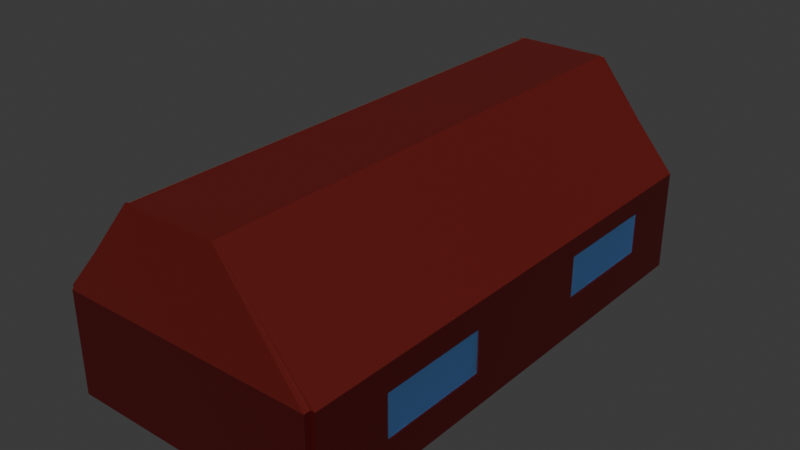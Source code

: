 # Source: HouseWalls.Blend  (saved by Blender 4.2.66; exported with 4.5.12 LTS)
import bpy
from mathutils import Matrix  # noqa: F401  (used for matrix-valued properties, if any)

bpy.ops.wm.read_factory_settings(use_empty=True)
scene = bpy.context.scene
scene.name = 'Scene'

# ---- collections
col_collection = bpy.data.collections.new('Collection'); scene.collection.children.link(col_collection)

# ---- materials (node trees are filled in below, after node groups)
mat_floor = bpy.data.materials.new('Floor')
mat_walls = bpy.data.materials.new('Walls')
mat_roof = bpy.data.materials.new('Roof')
mat_glass = bpy.data.materials.new('Glass')

# ---- material node trees
mat_floor.use_nodes = True; mat_floor.node_tree.nodes.clear()
_N = mat_floor.node_tree.nodes; _L = mat_floor.node_tree.links
n0 = _N.new('ShaderNodeBsdfPrincipled'); n0.name = 'Principled BSDF'; n0.location = (10, 300)
n0.inputs[0].default_value = (0.3016, 0.2501, 0.1408, 1.0)
n0.inputs[2].default_value = 0.8898
n1 = _N.new('ShaderNodeOutputMaterial'); n1.name = 'Material Output'; n1.location = (300, 300)
_L.new(n0.outputs[0], n1.inputs[0])
n1.is_active_output = True
mat_walls.use_nodes = True; mat_walls.node_tree.nodes.clear()
_N = mat_walls.node_tree.nodes; _L = mat_walls.node_tree.links
n0 = _N.new('ShaderNodeBsdfPrincipled'); n0.name = 'Principled BSDF'; n0.location = (10, 300)
n0.inputs[0].default_value = (0.06045, 0.001199, 0.001199, 1.0)
n1 = _N.new('ShaderNodeOutputMaterial'); n1.name = 'Material Output'; n1.location = (300, 300)
_L.new(n0.outputs[0], n1.inputs[0])
n1.is_active_output = True
mat_roof.use_nodes = True; mat_roof.node_tree.nodes.clear()
_N = mat_roof.node_tree.nodes; _L = mat_roof.node_tree.links
n0 = _N.new('ShaderNodeBsdfPrincipled'); n0.name = 'Principled BSDF'; n0.location = (10, 300)
n0.inputs[0].default_value = (0.1274, 0.007057, 0.005092, 1.0)
n1 = _N.new('ShaderNodeOutputMaterial'); n1.name = 'Material Output'; n1.location = (300, 300)
_L.new(n0.outputs[0], n1.inputs[0])
n1.is_active_output = True
mat_glass.use_nodes = True; mat_glass.node_tree.nodes.clear()
_N = mat_glass.node_tree.nodes; _L = mat_glass.node_tree.links
n0 = _N.new('ShaderNodeBsdfPrincipled'); n0.name = 'Principled BSDF'; n0.location = (10, 300)
n0.inputs[0].default_value = (0.1518, 0.3912, 0.8003, 1.0)
n0.inputs[18].default_value = 0.8031
n1 = _N.new('ShaderNodeOutputMaterial'); n1.name = 'Material Output'; n1.location = (300, 300)
_L.new(n0.outputs[0], n1.inputs[0])
n1.is_active_output = True

# ---- world
world_world = bpy.data.worlds.new('World'); scene.world = world_world
world_world.use_nodes = True; world_world.node_tree.nodes.clear()
_N = world_world.node_tree.nodes; _L = world_world.node_tree.links
n0 = _N.new('ShaderNodeOutputWorld'); n0.name = 'World Output'; n0.location = (300, 300)
n1 = _N.new('ShaderNodeBackground'); n1.name = 'Background'; n1.location = (10, 300)
n1.inputs[0].default_value = (0.05088, 0.05088, 0.05088, 1.0)
_L.new(n1.outputs[0], n0.inputs[0])
n0.is_active_output = True
world_world.color = (0.05088, 0.05088, 0.05088)
world_world.sun_shadow_jitter_overblur = 0.0

# ---- meshes
me_cube_001 = bpy.data.meshes.new('Cube.001')
me_cube_001.from_pydata([(-1.0, -1.0, -1.0), (-1.0, -1.0, 1.599), (-1.029, -1.0, -1.0), (-1.0, 1.0, 1.599), (1.0, -1.0, -1.0), (1.0, -1.0, 1.599), (-1.029, -1.0, 1.599), (1.0, 1.0, 1.599), (-1.0, 1.0, -3.406), (-1.0, -1.0, -3.406), (1.0, 1.0, -3.406), (1.0, -1.0, -3.406), (-1.0, -3.274, -1.0), (1.0, -3.274, -1.0), (-1.0, -3.274, -3.406), (1.0, -3.274, -3.406), (-1.029, 1.0, 1.599), (-1.029, 1.0, -3.406), (-1.029, -1.0, -3.406), (-1.029, -3.274, -3.406), (-1.029, -3.274, -1.0), (-1.029, -1.0, 112.5), (-1.029, 1.0, 112.5), (-1.0, -1.0, 112.5), (-1.0, 1.0, 112.5), (-1.0, -1.0, 112.5), (-1.029, -1.0, 112.5), (-1.0, -3.293, 112.5), (-1.029, -3.293, 112.5), (1.034, 1.0, 1.599), (1.034, -1.0, 1.599), (1.034, -1.0, -1.0), (1.034, -1.0, -3.406), (1.034, 1.0, -3.406), (1.034, -3.274, -1.0), (1.034, -3.274, -3.406), (1.0, 1.0, 110.8), (1.0, -1.0, 110.8), (1.0, -3.274, 110.8), (1.0, -1.0, 110.8), (1.034, 1.0, 110.8), (1.034, -1.0, 110.8), (1.034, -3.274, 110.8), (1.034, -1.0, 110.8), (-1.0, 1.01, 1.599), (1.0, 1.01, 1.599), (1.0, 1.01, -3.406), (-1.0, 1.01, -3.406), (-1.0, 1.0, 112.0), (1.0, 1.0, 112.0), (-1.0, 1.01, 112.0), (1.0, 1.01, 112.0), (-1.0, -3.325, -1.0), (1.0, -3.325, -1.0), (-1.0, -3.325, -3.406), (1.0, -3.325, -3.406), (-1.0, -3.274, 110.5), (1.0, -3.274, 110.5), (-1.0, -3.325, 110.5), (1.0, -3.325, 110.5), (-0.345, -1.0, 225.0), (-0.345, 1.0, 225.0), (-0.3463, -1.0, 220.7), (-0.3463, 1.0, 220.7), (-0.3464, -1.0, 220.7), (-0.3451, -1.0, 225.0), (-0.3464, -3.293, 220.7), (-0.3451, -3.293, 225.0), (0.3545, 1.0, 220.0), (0.3545, -1.0, 220.0), (0.3545, -3.289, 220.0), (0.3545, -1.0, 220.0), (0.3545, 1.0, 224.9), (0.3545, -1.0, 224.9), (0.3545, -3.289, 224.9), (0.3545, -1.0, 224.9), (-0.3451, 1.0, 220.0), (-0.3451, -1.0, 220.0), (-0.3451, -3.289, 220.0), (-0.3451, -1.0, 220.0), (-0.3451, 1.0, 224.9), (-0.3451, -1.0, 224.9), (-0.3451, -3.289, 224.9), (-0.3451, -1.0, 224.9), (-0.376, 1.003, 224.4), (0.376, 1.003, 224.4), (-0.376, 1.007, 224.4), (0.376, 1.007, 224.4), (-0.359, -3.29, 225.0), (0.359, -3.29, 225.0), (-0.359, -3.308, 225.0), (0.359, -3.308, 225.0), (1.0, -2.634, 33.52), (1.0, -2.634, 82.35), (1.0, -1.667, 33.52), (1.0, -1.667, 82.35), (1.034, -1.667, 33.52), (1.034, -2.634, 33.52), (1.034, -2.634, 82.35), (1.034, -1.667, 82.35), (-1.0, -1.027, -0.5532), (1.0, -1.027, -0.5532), (1.0, -1.012, 1.152), (-1.0, -1.012, 1.152), (1.034, 0.4836, 40.84), (1.034, -0.4836, 40.84), (1.034, -0.4836, 89.67), (1.034, 0.4836, 89.67), (1.0, -0.4836, 40.84), (1.0, -0.4836, 89.67), (1.0, 0.4836, 40.84), (1.0, 0.4836, 89.67), (-1.0, 0.4836, 40.84), (-1.0, -0.4836, 40.84), (-1.0, -0.4836, 89.67), (-1.0, 0.4836, 89.67), (-1.029, -0.4836, 40.84), (-1.029, -0.4836, 89.67), (-1.029, 0.4836, 40.84), (-1.029, 0.4836, 89.67), (-1.0, -1.894, 30.24), (-1.0, -2.861, 30.24), (-1.0, -2.861, 79.08), (-1.0, -1.894, 79.08), (-1.029, -2.861, 79.08), (-1.029, -2.861, 30.24), (-1.029, -1.894, 30.24), (-1.029, -1.894, 79.08)], [], [(18, 2, 6, 16, 17), (113, 114, 23, 1, 3, 24, 115, 112), (115, 24, 23, 114), (10, 8, 47, 46), (0, 4, 101, 100), (14, 12, 20, 19), (7, 3, 1, 5), (8, 10, 11, 9), (2, 18, 19, 20), (9, 14, 19, 18), (9, 11, 15, 14), (12, 14, 54, 52), (0, 25, 27, 12, 121, 122, 123, 120), (121, 12, 0, 120), (4, 0, 12, 13), (5, 4, 31, 30), (15, 11, 32, 35), (0, 1, 6, 2), (8, 9, 18, 17), (3, 8, 17, 16), (40, 36, 68, 72), (21, 23, 62, 60), (6, 1, 23, 21), (117, 21, 22, 119), (119, 22, 16, 6, 21, 117, 116, 118), (20, 12, 27, 28), (0, 2, 26, 25), (3, 16, 22, 24), (20, 28, 26, 2, 126, 127, 124, 125), (126, 2, 20, 125), (32, 31, 34, 35), (32, 33, 29, 30, 31), (105, 106, 41, 30, 29, 40, 107, 104), (107, 40, 41, 106), (10, 7, 29, 33), (11, 10, 33, 32), (13, 15, 35, 34), (13, 34, 42, 38), (38, 42, 74, 70), (24, 22, 61, 63), (31, 4, 39, 43), (93, 38, 39, 95), (94, 95, 39, 4, 13, 38, 93, 92), (97, 98, 42, 34, 31, 43, 99, 96), (99, 43, 42, 98), (29, 7, 36, 40), (5, 30, 41, 37), (109, 37, 36, 111), (110, 111, 36, 7, 5, 37, 109, 108), (45, 46, 47, 44), (44, 3, 48, 50), (7, 10, 46, 45), (8, 3, 44, 47), (49, 51, 87, 85), (3, 7, 49, 48), (7, 45, 51, 49), (45, 44, 50, 51), (53, 52, 54, 55), (52, 53, 59, 58), (15, 13, 53, 55), (14, 15, 55, 54), (59, 57, 89, 91), (13, 12, 56, 57), (12, 52, 58, 56), (53, 13, 57, 59), (62, 63, 61, 60), (66, 64, 65, 67), (72, 68, 76, 80), (68, 69, 77, 76), (22, 21, 60, 61), (36, 37, 69, 68), (23, 24, 63, 62), (39, 38, 70, 71), (25, 26, 65, 64), (41, 40, 72, 73), (27, 25, 64, 66), (42, 43, 75, 74), (26, 28, 67, 65), (43, 39, 71, 75), (28, 27, 66, 67), (37, 41, 73, 69), (79, 78, 82, 83), (76, 77, 81, 80), (69, 73, 81, 77), (74, 75, 83, 82), (71, 70, 78, 79), (70, 74, 82, 78), (75, 71, 79, 83), (73, 72, 80, 81), (84, 85, 87, 86), (48, 49, 85, 84), (50, 48, 84, 86), (51, 50, 86, 87), (89, 88, 90, 91), (58, 59, 91, 90), (56, 58, 90, 88), (57, 56, 88, 89), (99, 95, 94, 96), (97, 92, 93, 98), (94, 92, 97, 96), (95, 99, 98, 93), (101, 102, 103, 100), (1, 0, 100, 103), (4, 5, 102, 101), (5, 1, 103, 102), (110, 104, 107, 111), (109, 106, 105, 108), (105, 104, 110, 108), (111, 107, 106, 109), (118, 112, 115, 119), (117, 114, 113, 116), (113, 112, 118, 116), (119, 115, 114, 117), (126, 120, 123, 127), (124, 122, 121, 125), (121, 120, 126, 125), (127, 123, 122, 124)])
me_cube_001.polygons.foreach_set('material_index', [1, 1, 1, 0, 0, 1, 0, 1, 1, 0, 1, 1, 1, 1, 0, 0, 0, 0, 0, 1, 2, 0, 0, 1, 1, 1, 0, 1, 1, 1, 1, 1, 1, 1, 1, 1, 1, 1, 2, 2, 0, 1, 1, 1, 1, 1, 0, 1, 1, 1, 1, 1, 1, 2, 1, 1, 1, 1, 1, 1, 0, 2, 1, 1, 1, 0, 0, 0, 2, 2, 2, 2, 2, 0, 2, 2, 2, 2, 0, 2, 0, 0, 0, 0, 2, 2, 2, 0, 2, 0, 2, 0, 2, 2, 2, 2, 2, 1, 0, 1, 1, 0, 0, 0, 0, 1, 1, 1, 1, 1, 1, 1, 1, 1, 1, 1, 1])
_uv = me_cube_001.uv_layers.new(name='UVMap')
_uv.uv.foreach_set('vector', [0.375, 0.0, 0.375, 0.0, 0.625, 0.0, 0.625, 0.25, 0.375, 0.25, 0.875, 0.6855, 0.875, 0.6855, 0.875, 0.75, 0.875, 0.75, 0.875, 0.5, 0.875, 0.5, 0.875, 0.5645, 0.875, 0.5645, 0.875, 0.5645, 0.875, 0.5, 0.875, 0.75, 0.875, 0.6855, 0.375, 0.5, 0.125, 0.5, 0.125, 0.5, 0.375, 0.5, 0.375, 1.0, 0.375, 0.75, 0.375, 0.75, 0.375, 1.0, 0.375, 1.0, 0.375, 1.0, 0.375, 1.0, 0.375, 1.0, 0.625, 0.5, 0.875, 0.5, 0.875, 0.75, 0.625, 0.75, 0.125, 0.5, 0.375, 0.5, 0.375, 0.75, 0.125, 0.75, 0.375, 0.0, 0.375, 0.0, 0.375, 0.0, 0.375, 0.0, 0.125, 0.75, 0.125, 0.75, 0.125, 0.75, 0.125, 0.75, 0.125, 0.75, 0.375, 0.75, 0.375, 0.75, 0.125, 0.75, 0.375, 1.0, 0.375, 1.0, 0.375, 1.0, 0.375, 1.0, 0.375, 1.0, 0.375, 1.0, 0.375, 1.0, 0.375, 1.0, 0.375, 1.0, 0.375, 1.0, 0.375, 1.0, 0.375, 1.0, 0.375, 1.0, 0.375, 1.0, 0.375, 1.0, 0.375, 1.0, 0.375, 0.75, 0.375, 1.0, 0.375, 1.0, 0.375, 0.75, 0.625, 0.75, 0.375, 0.75, 0.375, 0.75, 0.625, 0.75, 0.375, 0.75, 0.375, 0.75, 0.375, 0.75, 0.375, 0.75, 0.375, 1.0, 0.625, 1.0, 0.625, 1.0, 0.375, 1.0, 0.125, 0.5, 0.125, 0.75, 0.125, 0.75, 0.125, 0.5, 0.625, 0.25, 0.375, 0.25, 0.375, 0.25, 0.625, 0.25, 0.625, 0.5, 0.625, 0.5, 0.625, 0.5, 0.625, 0.5, 0.625, 1.0, 0.625, 1.0, 0.625, 1.0, 0.625, 1.0, 0.625, 1.0, 0.625, 1.0, 0.625, 1.0, 0.625, 1.0, 0.625, 0.06454, 0.625, 0.0, 0.625, 0.25, 0.625, 0.1855, 0.625, 0.1855, 0.625, 0.25, 0.625, 0.25, 0.625, 0.0, 0.625, 0.0, 0.625, 0.06454, 0.625, 0.06454, 0.625, 0.1855, 0.375, 1.0, 0.375, 1.0, 0.375, 1.0, 0.375, 1.0, 0.375, 1.0, 0.375, 1.0, 0.375, 1.0, 0.375, 1.0, 0.625, 0.25, 0.625, 0.25, 0.625, 0.25, 0.625, 0.25, 0.375, 0.0, 0.375, 0.0, 0.375, 0.0, 0.375, 0.0, 0.375, 0.0, 0.375, 0.0, 0.375, 0.0, 0.375, 0.0, 0.375, 0.0, 0.375, 0.0, 0.375, 0.0, 0.375, 0.0, 0.375, 0.75, 0.375, 0.75, 0.375, 0.75, 0.375, 0.75, 0.375, 0.75, 0.375, 0.5, 0.625, 0.5, 0.625, 0.75, 0.375, 0.75, 0.625, 0.6855, 0.625, 0.6855, 0.625, 0.75, 0.625, 0.75, 0.625, 0.5, 0.625, 0.5, 0.625, 0.5645, 0.625, 0.5645, 0.625, 0.5645, 0.625, 0.5, 0.625, 0.75, 0.625, 0.6855, 0.375, 0.5, 0.625, 0.5, 0.625, 0.5, 0.375, 0.5, 0.375, 0.75, 0.375, 0.5, 0.375, 0.5, 0.375, 0.75, 0.375, 0.75, 0.375, 0.75, 0.375, 0.75, 0.375, 0.75, 0.375, 0.75, 0.375, 0.75, 0.375, 0.75, 0.375, 0.75, 0.375, 0.75, 0.375, 0.75, 0.375, 0.75, 0.375, 0.75, 0.625, 0.25, 0.625, 0.25, 0.625, 0.25, 0.625, 0.25, 0.375, 0.75, 0.375, 0.75, 0.375, 0.75, 0.375, 0.75, 0.375, 0.75, 0.375, 0.75, 0.375, 0.75, 0.375, 0.75, 0.375, 0.75, 0.375, 0.75, 0.375, 0.75, 0.375, 0.75, 0.375, 0.75, 0.375, 0.75, 0.375, 0.75, 0.375, 0.75, 0.375, 0.75, 0.375, 0.75, 0.375, 0.75, 0.375, 0.75, 0.375, 0.75, 0.375, 0.75, 0.375, 0.75, 0.375, 0.75, 0.375, 0.75, 0.375, 0.75, 0.375, 0.75, 0.375, 0.75, 0.625, 0.5, 0.625, 0.5, 0.625, 0.5, 0.625, 0.5, 0.625, 0.75, 0.625, 0.75, 0.625, 0.75, 0.625, 0.75, 0.625, 0.6855, 0.625, 0.75, 0.625, 0.5, 0.625, 0.5645, 0.625, 0.5645, 0.625, 0.5645, 0.625, 0.5, 0.625, 0.5, 0.625, 0.75, 0.625, 0.75, 0.625, 0.6855, 0.625, 0.6855, 0.625, 0.5, 0.375, 0.5, 0.375, 0.25, 0.625, 0.25, 0.625, 0.25, 0.625, 0.25, 0.625, 0.25, 0.625, 0.25, 0.625, 0.5, 0.375, 0.5, 0.375, 0.5, 0.625, 0.5, 0.375, 0.25, 0.625, 0.25, 0.625, 0.25, 0.375, 0.25, 0.625, 0.5, 0.625, 0.5, 0.625, 0.5, 0.625, 0.5, 0.875, 0.5, 0.625, 0.5, 0.625, 0.5, 0.875, 0.5, 0.625, 0.5, 0.625, 0.5, 0.625, 0.5, 0.625, 0.5, 0.625, 0.5, 0.625, 0.25, 0.625, 0.25, 0.625, 0.5, 0.375, 0.75, 0.375, 1.0, 0.375, 1.0, 0.375, 0.75, 0.375, 1.0, 0.375, 0.75, 0.375, 0.75, 0.375, 1.0, 0.375, 0.75, 0.375, 0.75, 0.375, 0.75, 0.375, 0.75, 0.125, 0.75, 0.375, 0.75, 0.375, 0.75, 0.125, 0.75, 0.375, 0.75, 0.375, 0.75, 0.375, 0.75, 0.375, 0.75, 0.375, 0.75, 0.375, 1.0, 0.375, 1.0, 0.375, 0.75, 0.375, 1.0, 0.375, 1.0, 0.375, 1.0, 0.375, 1.0, 0.375, 0.75, 0.375, 0.75, 0.375, 0.75, 0.375, 0.75, 0.875, 0.75, 0.875, 0.5, 0.875, 0.5, 0.875, 0.75, 0.375, 1.0, 0.375, 1.0, 0.375, 1.0, 0.375, 1.0, 0.625, 0.5, 0.625, 0.5, 0.625, 0.5, 0.625, 0.5, 0.625, 0.5, 0.625, 0.75, 0.625, 0.75, 0.625, 0.5, 0.625, 0.25, 0.625, 0.0, 0.625, 0.0, 0.625, 0.25, 0.625, 0.5, 0.625, 0.75, 0.625, 0.75, 0.625, 0.5, 0.875, 0.75, 0.875, 0.5, 0.875, 0.5, 0.875, 0.75, 0.375, 0.75, 0.375, 0.75, 0.375, 0.75, 0.375, 0.75, 0.375, 1.0, 0.375, 1.0, 0.375, 1.0, 0.375, 1.0, 0.625, 0.75, 0.625, 0.5, 0.625, 0.5, 0.625, 0.75, 0.375, 1.0, 0.375, 1.0, 0.375, 1.0, 0.375, 1.0, 0.375, 0.75, 0.375, 0.75, 0.375, 0.75, 0.375, 0.75, 0.375, 0.0, 0.375, 0.0, 0.375, 0.0, 0.375, 0.0, 0.375, 0.75, 0.375, 0.75, 0.375, 0.75, 0.375, 0.75, 0.375, 1.0, 0.375, 1.0, 0.375, 1.0, 0.375, 1.0, 0.625, 0.75, 0.625, 0.75, 0.625, 0.75, 0.625, 0.75, 0.375, 0.75, 0.375, 0.75, 0.375, 0.75, 0.375, 0.75, 0.625, 0.5, 0.625, 0.75, 0.625, 0.75, 0.625, 0.5, 0.625, 0.75, 0.625, 0.75, 0.625, 0.75, 0.625, 0.75, 0.375, 0.75, 0.375, 0.75, 0.375, 0.75, 0.375, 0.75, 0.375, 0.75, 0.375, 0.75, 0.375, 0.75, 0.375, 0.75, 0.375, 0.75, 0.375, 0.75, 0.375, 0.75, 0.375, 0.75, 0.375, 0.75, 0.375, 0.75, 0.375, 0.75, 0.375, 0.75, 0.625, 0.75, 0.625, 0.5, 0.625, 0.5, 0.625, 0.75, 0.875, 0.5, 0.625, 0.5, 0.625, 0.5, 0.875, 0.5, 0.875, 0.5, 0.625, 0.5, 0.625, 0.5, 0.875, 0.5, 0.625, 0.25, 0.625, 0.25, 0.625, 0.25, 0.625, 0.25, 0.625, 0.5, 0.625, 0.25, 0.625, 0.25, 0.625, 0.5, 0.375, 0.75, 0.375, 1.0, 0.375, 1.0, 0.375, 0.75, 0.375, 1.0, 0.375, 0.75, 0.375, 0.75, 0.375, 1.0, 0.375, 1.0, 0.375, 1.0, 0.375, 1.0, 0.375, 1.0, 0.375, 0.75, 0.375, 1.0, 0.375, 1.0, 0.375, 0.75, 0.625, 0.4419, 0.625, 0.3329, 0.375, 0.3329, 0.375, 0.4419, 0.375, 0.8081, 0.375, 0.9171, 0.625, 0.9171, 0.625, 0.8081, 0.2079, 0.5, 0.2079, 0.75, 0.3169, 0.75, 0.3169, 0.5, 0.7921, 0.5, 0.6831, 0.5, 0.6831, 0.75, 0.7921, 0.75, 0.375, 0.75, 0.625, 0.75, 0.625, 1.0, 0.375, 1.0, 0.625, 1.0, 0.375, 1.0, 0.375, 1.0, 0.625, 1.0, 0.375, 0.75, 0.625, 0.75, 0.625, 0.75, 0.375, 0.75, 0.625, 0.75, 0.875, 0.75, 0.875, 0.75, 0.625, 0.75, 0.375, 0.3329, 0.375, 0.4419, 0.625, 0.4419, 0.625, 0.3329, 0.625, 0.9171, 0.625, 0.8081, 0.375, 0.8081, 0.375, 0.9171, 0.3169, 0.75, 0.3169, 0.5, 0.2079, 0.5, 0.2079, 0.75, 0.7921, 0.5, 0.6831, 0.5, 0.6831, 0.75, 0.7921, 0.75, 0.375, 0.3047, 0.375, 0.3979, 0.625, 0.3979, 0.625, 0.3047, 0.625, 0.9453, 0.625, 0.8521, 0.375, 0.8521, 0.375, 0.9453, 0.2729, 0.75, 0.2729, 0.5, 0.1797, 0.5, 0.1797, 0.75, 0.8203, 0.5, 0.7271, 0.5, 0.7271, 0.75, 0.8203, 0.75, 0.375, 0.3047, 0.375, 0.3979, 0.625, 0.3979, 0.625, 0.3047, 0.625, 0.9453, 0.625, 0.8521, 0.375, 0.8521, 0.375, 0.9453, 0.2729, 0.75, 0.2729, 0.5, 0.1797, 0.5, 0.1797, 0.75, 0.8203, 0.5, 0.7271, 0.5, 0.7271, 0.75, 0.8203, 0.75])
me_cube_001.materials.append(mat_floor)
me_cube_001.materials.append(mat_walls)
me_cube_001.materials.append(mat_roof)
me_cube_001.update()
me_cube_002 = bpy.data.meshes.new('Cube.002')
me_cube_002.from_pydata([(-1.0, -1.0, -1.0), (-1.0, -1.0, 1.0), (-1.0, 1.0, -1.0), (-1.0, 1.0, 1.0), (1.0, -1.0, -1.0), (1.0, -1.0, 1.0), (1.0, 1.0, -1.0), (1.0, 1.0, 1.0)], [], [(0, 1, 3, 2), (2, 3, 7, 6), (6, 7, 5, 4), (4, 5, 1, 0), (2, 6, 4, 0), (7, 3, 1, 5)])
_uv = me_cube_002.uv_layers.new(name='UVMap')
_uv.uv.foreach_set('vector', [0.375, 0.0, 0.625, 0.0, 0.625, 0.25, 0.375, 0.25, 0.375, 0.25, 0.625, 0.25, 0.625, 0.5, 0.375, 0.5, 0.375, 0.5, 0.625, 0.5, 0.625, 0.75, 0.375, 0.75, 0.375, 0.75, 0.625, 0.75, 0.625, 1.0, 0.375, 1.0, 0.125, 0.5, 0.375, 0.5, 0.375, 0.75, 0.125, 0.75, 0.625, 0.5, 0.875, 0.5, 0.875, 0.75, 0.625, 0.75])
me_cube_002.materials.append(mat_glass)
me_cube_002.update()
me_cube_003 = bpy.data.meshes.new('Cube.003')
me_cube_003.from_pydata([(-1.0, -1.0, -1.0), (-1.0, -1.0, 1.0), (-1.0, 1.0, -1.0), (-1.0, 1.0, 1.0), (1.0, -1.0, -1.0), (1.0, -1.0, 1.0), (1.0, 1.0, -1.0), (1.0, 1.0, 1.0)], [], [(0, 1, 3, 2), (2, 3, 7, 6), (6, 7, 5, 4), (4, 5, 1, 0), (2, 6, 4, 0), (7, 3, 1, 5)])
_uv = me_cube_003.uv_layers.new(name='UVMap')
_uv.uv.foreach_set('vector', [0.375, 0.0, 0.625, 0.0, 0.625, 0.25, 0.375, 0.25, 0.375, 0.25, 0.625, 0.25, 0.625, 0.5, 0.375, 0.5, 0.375, 0.5, 0.625, 0.5, 0.625, 0.75, 0.375, 0.75, 0.375, 0.75, 0.625, 0.75, 0.625, 1.0, 0.375, 1.0, 0.125, 0.5, 0.375, 0.5, 0.375, 0.75, 0.125, 0.75, 0.625, 0.5, 0.875, 0.5, 0.875, 0.75, 0.625, 0.75])
me_cube_003.materials.append(mat_glass)
me_cube_003.update()
me_cube_004 = bpy.data.meshes.new('Cube.004')
me_cube_004.from_pydata([(-1.0, -1.0, -1.0), (-1.0, -1.0, 1.0), (-1.0, 1.0, -1.0), (-1.0, 1.0, 1.0), (1.0, -1.0, -1.0), (1.0, -1.0, 1.0), (1.0, 1.0, -1.0), (1.0, 1.0, 1.0)], [], [(0, 1, 3, 2), (2, 3, 7, 6), (6, 7, 5, 4), (4, 5, 1, 0), (2, 6, 4, 0), (7, 3, 1, 5)])
_uv = me_cube_004.uv_layers.new(name='UVMap')
_uv.uv.foreach_set('vector', [0.375, 0.0, 0.625, 0.0, 0.625, 0.25, 0.375, 0.25, 0.375, 0.25, 0.625, 0.25, 0.625, 0.5, 0.375, 0.5, 0.375, 0.5, 0.625, 0.5, 0.625, 0.75, 0.375, 0.75, 0.375, 0.75, 0.625, 0.75, 0.625, 1.0, 0.375, 1.0, 0.125, 0.5, 0.375, 0.5, 0.375, 0.75, 0.125, 0.75, 0.625, 0.5, 0.875, 0.5, 0.875, 0.75, 0.625, 0.75])
me_cube_004.materials.append(mat_glass)
me_cube_004.update()
me_cube_005 = bpy.data.meshes.new('Cube.005')
me_cube_005.from_pydata([(-1.0, -1.0, -1.0), (-1.0, -1.0, 1.0), (-1.0, 1.0, -1.0), (-1.0, 1.0, 1.0), (1.0, -1.0, -1.0), (1.0, -1.0, 1.0), (1.0, 1.0, -1.0), (1.0, 1.0, 1.0)], [], [(0, 1, 3, 2), (2, 3, 7, 6), (6, 7, 5, 4), (4, 5, 1, 0), (2, 6, 4, 0), (7, 3, 1, 5)])
_uv = me_cube_005.uv_layers.new(name='UVMap')
_uv.uv.foreach_set('vector', [0.375, 0.0, 0.625, 0.0, 0.625, 0.25, 0.375, 0.25, 0.375, 0.25, 0.625, 0.25, 0.625, 0.5, 0.375, 0.5, 0.375, 0.5, 0.625, 0.5, 0.625, 0.75, 0.375, 0.75, 0.375, 0.75, 0.625, 0.75, 0.625, 1.0, 0.375, 1.0, 0.125, 0.5, 0.375, 0.5, 0.375, 0.75, 0.125, 0.75, 0.625, 0.5, 0.875, 0.5, 0.875, 0.75, 0.625, 0.75])
me_cube_005.materials.append(mat_glass)
me_cube_005.update()

# ---- objects
ob_cube = bpy.data.objects.new('Cube', me_cube_001)
ob_window1 = bpy.data.objects.new('Window1', me_cube_002)
ob_window3 = bpy.data.objects.new('Window3', me_cube_003)
ob_window4 = bpy.data.objects.new('Window4', me_cube_004)
ob_window2 = bpy.data.objects.new('Window2', me_cube_005)

# ---- transforms, parenting, visibility, modifiers, constraints
ob_cube.location = (0.02565, -3.474, 3.594)
ob_cube.scale = (9.056, 8.255, 0.06267)
ob_window1.location = (-9.145, -3.474, 7.684)
ob_window1.scale = (0.05878, 3.992, 1.53)
ob_window3.location = (-9.145, -23.1, 7.02)
ob_window3.scale = (0.05878, 3.992, 1.53)
ob_window4.location = (9.224, -21.22, 7.225)
ob_window4.scale = (0.05878, 3.992, 1.53)
ob_window2.location = (9.201, -3.474, 7.684)
ob_window2.scale = (0.05878, 3.992, 1.53)

# ---- collection membership
col_collection.objects.link(ob_cube)
col_collection.objects.link(ob_window1)
col_collection.objects.link(ob_window3)
col_collection.objects.link(ob_window4)
col_collection.objects.link(ob_window2)

# ---- scene / render settings (as saved in the file)
scene.frame_start = 1; scene.frame_end = 250; scene.frame_set(1)
scene.render.engine = 'BLENDER_EEVEE_NEXT'
bpy.context.view_layer.update()

# ---- added for rendering (the .blend has no active camera and no usable light): camera, sun
cam_auto = bpy.data.cameras.new('AutoCamera')
cam_auto.lens = 50.0
cam_auto.sensor_width = 36.0
cam_auto.clip_end = 1000.0
ob_auto_camera = bpy.data.objects.new('AutoCamera', cam_auto)
scene.collection.objects.link(ob_auto_camera)
ob_auto_camera.location = (39.6731, -60.5778, 42.2377)
ob_auto_camera.rotation_euler = (1.09748, -7.21219e-08, 0.694738)
scene.camera = ob_auto_camera
light_auto_sun = bpy.data.lights.new('AutoSun', 'SUN')
light_auto_sun.energy = 3.0
light_auto_sun.angle = 0.0523599
ob_auto_sun = bpy.data.objects.new('AutoSun', light_auto_sun)
scene.collection.objects.link(ob_auto_sun)
ob_auto_sun.rotation_euler = (0.872665, 0.174533, 0.523599)
bpy.context.view_layer.update()
